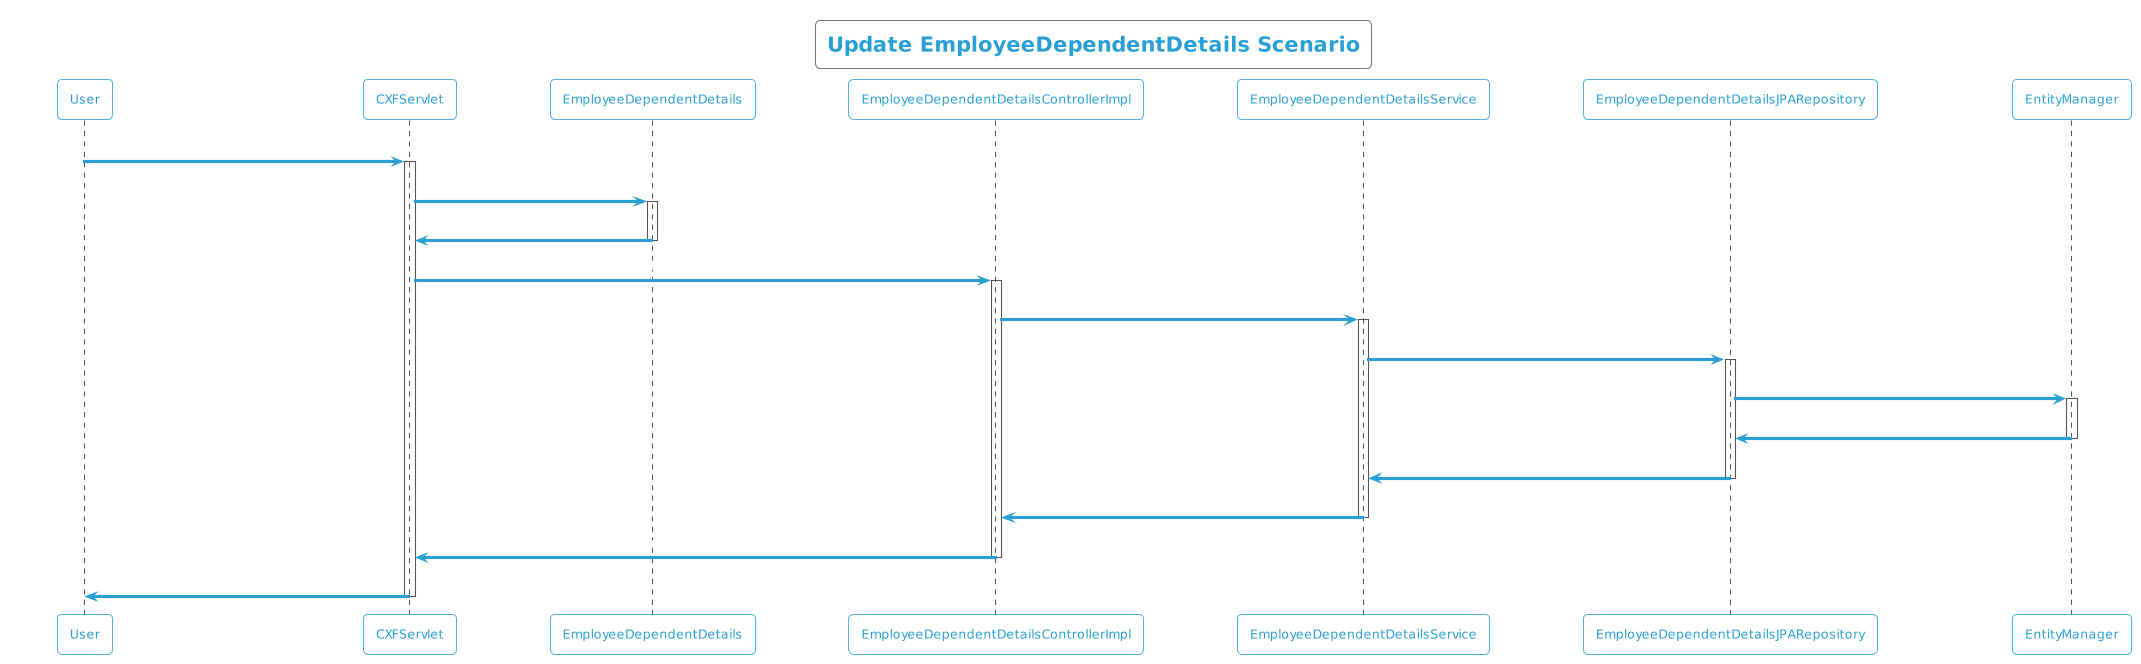

The diagram above was rendered by PlantUML. Its source (embedded in the PNG):
@startuml
!theme cyborg-outline
title Update EmployeeDependentDetails Scenario
participant User
User -> CXFServlet: UPDATE, EmployeeDependentDetails
activate CXFServlet
CXFServlet -> EmployeeDependentDetails: << update >>
activate EmployeeDependentDetails
EmployeeDependentDetails -> CXFServlet: << instance >>
deactivate EmployeeDependentDetails
CXFServlet -> EmployeeDependentDetailsControllerImpl: update(:EmployeeDependentDetails)
activate EmployeeDependentDetailsControllerImpl
EmployeeDependentDetailsControllerImpl -> EmployeeDependentDetailsService: update(:EmployeeDependentDetails)
activate EmployeeDependentDetailsService
EmployeeDependentDetailsService -> EmployeeDependentDetailsJPARepository: update(:EmployeeDependentDetails)
activate EmployeeDependentDetailsJPARepository
EmployeeDependentDetailsJPARepository -> EntityManager: update(:EmployeeDependentDetails)
activate EntityManager
EntityManager -> EmployeeDependentDetailsJPARepository: << persisted EmployeeDependentDetails >>
deactivate EntityManager
EmployeeDependentDetailsJPARepository -> EmployeeDependentDetailsService: << persisted EmployeeDependentDetails >>
deactivate EmployeeDependentDetailsJPARepository
EmployeeDependentDetailsService -> EmployeeDependentDetailsControllerImpl: << persisted EmployeeDependentDetails >>
deactivate EmployeeDependentDetailsService
EmployeeDependentDetailsControllerImpl -> CXFServlet: << persisted EmployeeDependentDetails >>
deactivate EmployeeDependentDetailsControllerImpl
CXFServlet -> User: marshalled EmployeeDependentDetails XML
deactivate CXFServlet
@enduml